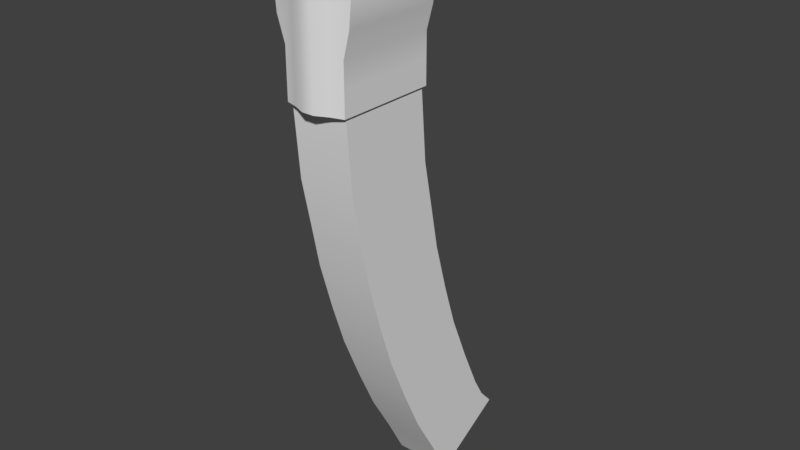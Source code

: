 # Source: Mag.blend  (saved by Blender 2.79.0; exported with 4.5.12 LTS)
import bpy
from mathutils import Matrix  # noqa: F401  (used for matrix-valued properties, if any)

bpy.ops.wm.read_factory_settings(use_empty=True)
scene = bpy.context.scene
scene.name = 'Scene'

# ---- collections
col_collection_1 = bpy.data.collections.new('Collection 1'); scene.collection.children.link(col_collection_1)

# ---- node groups
ng_auto_smooth = bpy.data.node_groups.new('Auto Smooth', 'GeometryNodeTree')
_s = ng_auto_smooth.interface.new_socket(name='Geometry', in_out='OUTPUT', socket_type='NodeSocketGeometry')
_s = ng_auto_smooth.interface.new_socket(name='Geometry', in_out='INPUT', socket_type='NodeSocketGeometry')
_s = ng_auto_smooth.interface.new_socket(name='Angle', in_out='INPUT', socket_type='NodeSocketFloat')
_s.subtype = 'ANGLE'
_s.min_value = 0.0
_s.max_value = 3.142
ng_auto_smooth.is_modifier = True
_N = ng_auto_smooth.nodes; _L = ng_auto_smooth.links
n0 = _N.new('NodeGroupOutput'); n0.name = 'Group Output'; n0.location = (480, -100)
n1 = _N.new('NodeGroupInput'); n1.name = 'Group Input'; n1.location = (-420, -300)
n2 = _N.new('NodeGroupInput'); n2.name = 'Group Input.001'; n2.location = (-60, -100)
n3 = _N.new('GeometryNodeSetShadeSmooth'); n3.name = 'Set Shade Smooth'; n3.location = (120, -100)
n3.domain = 'EDGE'
n4 = _N.new('GeometryNodeSetShadeSmooth'); n4.name = 'Set Shade Smooth.001'; n4.location = (300, -100)
n5 = _N.new('GeometryNodeInputMeshEdgeAngle'); n5.name = 'Edge Angle'; n5.location = (-420, -220)
n6 = _N.new('GeometryNodeInputEdgeSmooth'); n6.name = 'Is Edge Smooth'; n6.location = (-60, -160)
n7 = _N.new('GeometryNodeInputShadeSmooth'); n7.name = 'Is Face Smooth'; n7.location = (-240, -340)
n8 = _N.new('FunctionNodeBooleanMath'); n8.name = 'Boolean Math'; n8.location = (-60, -220)
n9 = _N.new('FunctionNodeCompare'); n9.name = 'Compare'; n9.location = (-240, -180)
n9.operation = 'LESS_EQUAL'
_L.new(n5.outputs[0], n9.inputs[0])
_L.new(n4.outputs[0], n0.inputs[0])
_L.new(n1.outputs[1], n9.inputs[1])
_L.new(n9.outputs[0], n8.inputs[0])
_L.new(n7.outputs[0], n8.inputs[1])
_L.new(n2.outputs[0], n3.inputs[0])
_L.new(n6.outputs[0], n3.inputs[1])
_L.new(n3.outputs[0], n4.inputs[0])
_L.new(n8.outputs[0], n3.inputs[2])
n0.is_active_output = True

# ---- world
world_world = bpy.data.worlds.new('World'); scene.world = world_world
world_world.color = (0.05088, 0.05088, 0.05088)
world_world.use_sun_shadow = False
world_world.sun_shadow_jitter_overblur = 0.0
world_world.cycles.sampling_method = 'MANUAL'

# ---- meshes
me_cube_002 = bpy.data.meshes.new('Cube.002')
me_cube_002.from_pydata([(-1.154, -1.13, 1.0), (-1.0, 2.114, -2.875), (-1.154, 2.114, 1.0), (1.0, -1.13, -2.875), (1.152, -1.13, 1.0), (1.0, 2.114, -2.875), (1.152, 2.114, 1.0), (-0.9347, -1.024, -2.875), (-0.9347, 2.008, -2.875), (0.9347, -1.024, -2.875), (0.9347, 2.008, -2.875), (-0.9347, -0.8384, -5.159), (-0.9347, 2.194, -5.159), (0.9347, -0.8384, -5.159), (0.9347, 2.194, -5.159), (-0.9347, -0.5042, -6.794), (-0.9347, 2.528, -6.794), (0.9347, -0.5042, -6.794), (0.9347, 2.528, -6.794), (-0.9347, -0.2442, -8.093), (-0.9347, 2.788, -8.093), (0.9347, -0.2442, -8.093), (0.9347, 2.788, -8.093), (-0.9347, 0.22, -9.709), (-0.9347, 3.252, -9.709), (0.9347, 0.22, -9.709), (0.9347, 3.252, -9.709), (-0.9347, 0.6842, -11.14), (-0.9347, 3.717, -11.14), (0.9347, 0.6842, -11.14), (0.9347, 3.717, -11.14), (-0.9347, 1.334, -12.7), (-0.9347, 4.367, -12.7), (0.9347, 1.334, -12.7), (0.9347, 4.367, -12.7), (-0.9347, 1.984, -14.13), (-0.9347, 5.017, -14.13), (0.9347, 1.984, -14.13), (0.9347, 5.017, -14.13), (-0.9347, 2.764, -15.5), (-0.9347, 5.4, -14.8), (0.9347, 2.764, -15.5), (0.9347, 5.4, -14.8), (-0.9347, 3.433, -16.76), (-0.9347, 5.895, -15.35), (0.9347, 3.433, -16.76), (0.9347, 5.895, -15.35), (-0.6, -1.246, -2.875), (-0.2, -1.432, -2.875), (0.2, -1.432, -2.875), (0.6, -1.246, -2.875), (0.6, -1.246, 1.0), (0.2, -1.432, 1.0), (-0.2, -1.432, 1.0), (-0.6, -1.246, 1.0), (1.282, 2.114, 0.2249), (1.205, 2.114, -0.5502), (1.0, 2.114, -1.325), (1.0, 2.114, -2.1), (1.282, -1.13, 0.2249), (1.205, -1.13, -0.5502), (1.0, -1.13, -1.325), (1.0, -1.13, -2.1), (-1.0, -1.13, -2.875), (-1.309, 2.114, 0.2249), (-1.247, 2.114, -0.5502), (-1.0, 2.114, -1.325), (-1.0, 2.114, -2.1), (-1.0, -1.13, -2.1), (-1.0, -1.13, -1.325), (-1.247, -1.13, -0.5502), (-1.309, -1.13, 0.2249), (-0.5343, -0.5443, 1.0), (0.354, 1.468, 1.0), (-0.5343, 1.468, 1.0), (-0.5775, 2.114, 1.0), (-0.000946, 2.114, 1.0), (0.5756, 2.114, 1.0), (0.354, -0.5443, -1.191), (0.354, 1.468, -1.191), (0.354, -0.5443, 1.0), (-0.5343, -0.5443, -1.191), (-0.5343, 1.468, -1.191), (0.354, 1.21, 1.0), (0.887, -0.892, 1.246), (1.037, -1.13, 1.324), (0.6888, -0.892, 1.459), (0.789, -1.13, 1.596), (0.3087, -0.892, 1.647), (0.3311, -0.9164, 1.814), (-0.8731, -0.892, 1.219), (-0.7037, -0.7181, 1.11), (-1.021, -1.13, 1.301), (-0.5343, 1.21, 1.0), (-0.6926, -0.892, 1.4), (-0.7908, -1.13, 1.538), (-0.3796, -0.892, 1.639), (-0.4496, -0.9164, 1.793), (-1.154, 1.241, 1.0), (1.037, 1.241, 1.324), (0.789, 1.241, 1.596), (0.3311, 1.241, 1.814), (-1.021, 1.241, 1.301), (-0.7908, 1.241, 1.538), (-0.4496, 1.241, 1.793), (-0.8731, 1.241, 1.219), (-0.6926, 1.241, 1.4), (-0.3796, 1.241, 1.639), (0.887, 1.241, 1.246), (0.6888, 1.241, 1.459), (0.3087, 1.241, 1.647), (1.152, 1.241, 1.0), (0.7531, 1.226, 1.0), (0.6205, -0.7181, 1.123), (-0.8442, 1.226, 1.0)], [], [(71, 0, 98, 2, 64), (1, 67, 66, 65, 64, 2, 75, 76, 77, 6, 55, 56, 57, 58, 5), (55, 6, 111, 4, 59), (47, 54, 0, 71, 70, 69, 68, 63), (3, 50, 49, 48, 47, 63, 7, 9), (54, 51, 4, 0), (10, 9, 13, 14), (1, 5, 10, 8), (63, 1, 8, 7), (5, 3, 9, 10), (13, 11, 15, 17), (7, 8, 12, 11), (9, 7, 11, 13), (8, 10, 14, 12), (18, 17, 21, 22), (12, 14, 18, 16), (14, 13, 17, 18), (11, 12, 16, 15), (19, 20, 24, 23), (15, 16, 20, 19), (17, 15, 19, 21), (16, 18, 22, 20), (25, 23, 27, 29), (21, 19, 23, 25), (20, 22, 26, 24), (22, 21, 25, 26), (30, 29, 33, 34), (24, 26, 30, 28), (26, 25, 29, 30), (23, 24, 28, 27), (33, 31, 35, 37), (27, 28, 32, 31), (29, 27, 31, 33), (28, 30, 34, 32), (36, 38, 42, 40), (32, 34, 38, 36), (34, 33, 37, 38), (31, 32, 36, 35), (42, 41, 45, 46), (38, 37, 41, 42), (35, 36, 40, 39), (37, 35, 39, 41), (44, 46, 45, 43), (39, 40, 44, 43), (41, 39, 43, 45), (40, 42, 46, 44), (3, 62, 61, 60, 59, 4, 51, 50), (50, 51, 52, 49), (49, 52, 53, 48), (48, 53, 54, 47), (5, 58, 62, 3), (58, 57, 61, 62), (57, 56, 60, 61), (56, 55, 59, 60), (63, 68, 67, 1), (68, 69, 66, 67), (69, 70, 65, 66), (70, 71, 64, 65), (51, 54, 53, 52), (72, 80, 78, 81), (6, 2, 74, 73), (74, 2, 98, 114, 93), (0, 4, 80, 72), (79, 82, 81, 78), (73, 74, 82, 79), (80, 83, 73, 79, 78), (74, 93, 72, 81, 82), (84, 85, 87, 86), (4, 111, 99, 85), (80, 4, 85, 84, 113), (108, 84, 86, 109), (109, 86, 88, 110), (86, 87, 89, 88), (92, 90, 94, 95), (98, 0, 92, 102), (0, 72, 91, 90, 92), (98, 102, 105, 114), (102, 92, 95, 103), (96, 107, 104, 97), (95, 94, 96, 97), (103, 95, 97, 104), (85, 99, 100, 87), (87, 100, 101, 89), (94, 106, 107, 96), (90, 105, 106, 94), (88, 89, 101, 110), (6, 73, 83, 112, 111), (111, 112, 108, 99), (100, 99, 108, 109), (101, 100, 109, 110), (80, 113, 112, 83), (84, 108, 112, 113), (103, 106, 105, 102), (104, 107, 106, 103), (114, 91, 72, 93), (91, 114, 105, 90), (97, 53, 52, 89), (87, 89, 52, 51), (85, 87, 51, 4), (97, 95, 54, 53), (95, 92, 0, 54), (88, 96, 97, 89), (86, 94, 96, 88), (94, 86, 84, 90), (113, 91, 90, 84), (72, 91, 113, 80)])
me_cube_002.polygons.foreach_set('use_smooth', [1, 0, 1, 1, 0, 0, 0, 1, 0, 0, 1, 0, 1, 1, 0, 1, 0, 0, 0, 0, 1, 1, 1, 1, 1, 0, 0, 1, 0, 0, 1, 0, 1, 1, 1, 1, 0, 0, 0, 0, 0, 1, 1, 0, 1, 1, 1, 1, 1, 1, 1, 1, 1, 1, 1, 1, 1, 1, 0, 0, 0, 1, 0, 0, 0, 1, 1, 1, 1, 1, 1, 1, 1, 1, 1, 1, 1, 1, 0, 1, 1, 1, 1, 1, 1, 1, 0, 1, 1, 1, 1, 1, 1, 1, 1, 1, 1, 1, 1, 1, 1, 1, 1, 1, 1, 1])
_k = set([(0, 71), (0, 92), (1, 5), (1, 63), (1, 67), (2, 64), (2, 75), (2, 98), (3, 5), (3, 50), (3, 62), (4, 59), (4, 85), (5, 58), (6, 55), (6, 77), (6, 111), (7, 8), (7, 9), (7, 11), (8, 10), (8, 12), (9, 10), (9, 13), (10, 14), (11, 15), (12, 16), (13, 17), (14, 18), (15, 19), (16, 20), (17, 21), (18, 22), (19, 23), (20, 24), (21, 25), (22, 26), (23, 27), (24, 28), (25, 29), (26, 30), (27, 31), (28, 32), (29, 33), (30, 34), (31, 35), (32, 36), (33, 37), (34, 38), (35, 39), (36, 40), (37, 41), (38, 42), (39, 43), (40, 44), (41, 45), (42, 46), (43, 44), (43, 45), (44, 46), (45, 46), (47, 48), (47, 63), (48, 49), (49, 50), (55, 56), (56, 57), (57, 58), (59, 60), (60, 61), (61, 62), (63, 68), (64, 65), (65, 66), (66, 67), (68, 69), (69, 70), (70, 71), (72, 80), (72, 81), (72, 91), (72, 93), (73, 74), (73, 79), (73, 83), (74, 82), (74, 93), (75, 76), (76, 77), (78, 79), (78, 80), (78, 81), (79, 82), (80, 83), (80, 113), (81, 82), (84, 86), (84, 113), (85, 87), (86, 88), (87, 89), (88, 89), (88, 110), (89, 97), (89, 101), (90, 91), (90, 94), (91, 114), (92, 95), (94, 96), (95, 97), (96, 107), (97, 104), (98, 102), (98, 114), (99, 100), (99, 111), (100, 101), (101, 110), (102, 103), (103, 104), (104, 107), (105, 106), (105, 114), (106, 107), (108, 109), (108, 112), (109, 110), (111, 112), (112, 113)])
me_cube_002.attributes.new('sharp_edge', 'BOOLEAN', 'EDGE').data.foreach_set('value', [ (min(e.vertices), max(e.vertices)) in _k for e in me_cube_002.edges])
_uv = me_cube_002.uv_layers.new(name='UVMap')
_uv.uv.foreach_set('vector', [0.681, 0.3565, 0.681, 0.3087, 0.7794, 0.3087, 0.8779, 0.3087, 0.8779, 0.3565, 0.8569, 0.7823, 0.8569, 0.7352, 0.8569, 0.6881, 0.842, 0.6409, 0.8382, 0.5938, 0.8476, 0.5467, 0.8826, 0.5467, 0.9176, 0.5467, 0.9526, 0.5467, 0.9876, 0.5467, 0.9954, 0.5938, 0.9908, 0.6409, 0.9783, 0.6881, 0.9783, 0.7352, 0.9783, 0.7823, 0.8779, 0.1891, 0.8779, 0.2372, 0.7795, 0.2372, 0.681, 0.2372, 0.681, 0.1892, 0.7952, 0.7825, 0.7952, 0.5489, 0.8288, 0.5503, 0.8382, 0.597, 0.8345, 0.6437, 0.8195, 0.6905, 0.8195, 0.7372, 0.8195, 0.7839, 0.9592, 0.981, 0.935, 0.9883, 0.9108, 0.9998, 0.8866, 1.0, 0.8624, 0.9888, 0.8382, 0.9818, 0.8421, 0.9753, 0.9553, 0.9746, 0.8892, 0.1076, 0.8892, 0.0339, 0.8963, 0.0, 0.8963, 0.1416, 0.454, 0.839, 0.2783, 0.8946, 0.2478, 0.7575, 0.4235, 0.7019, 0.8382, 0.7831, 0.9592, 0.7823, 0.9553, 0.7888, 0.8421, 0.7896, 0.8382, 0.9818, 0.8382, 0.7831, 0.8421, 0.7896, 0.8421, 0.9753, 0.9592, 0.7823, 0.9592, 0.981, 0.9553, 0.9746, 0.9553, 0.7888, 0.5675, 0.7504, 0.454, 0.7505, 0.454, 0.6479, 0.5675, 0.6479, 0.0513, 0.0, 0.227, 0.05547, 0.1965, 0.1929, 0.02082, 0.1374, 0.5675, 0.8904, 0.454, 0.8904, 0.454, 0.7505, 0.5675, 0.7504, 0.681, 0.7934, 0.5675, 0.7934, 0.5675, 0.6528, 0.681, 0.6528, 0.4134, 0.6001, 0.2377, 0.6557, 0.2293, 0.5748, 0.405, 0.5192, 0.681, 0.6528, 0.5675, 0.6528, 0.5675, 0.5505, 0.681, 0.5505, 0.4235, 0.7019, 0.2478, 0.7575, 0.2377, 0.6557, 0.4134, 0.6001, 0.02082, 0.1374, 0.1965, 0.1929, 0.1864, 0.2949, 0.01068, 0.2394, 0.002271, 0.3204, 0.178, 0.3759, 0.1757, 0.4792, 0.0, 0.4237, 0.01068, 0.2394, 0.1864, 0.2949, 0.178, 0.3759, 0.002271, 0.3204, 0.5675, 0.6479, 0.454, 0.6479, 0.454, 0.5664, 0.5675, 0.5664, 0.681, 0.5505, 0.5675, 0.5505, 0.5675, 0.4691, 0.681, 0.4691, 0.5675, 0.4635, 0.454, 0.4635, 0.454, 0.3717, 0.5675, 0.3717, 0.5675, 0.5664, 0.454, 0.5664, 0.454, 0.4635, 0.5675, 0.4635, 0.681, 0.4691, 0.5675, 0.4691, 0.5675, 0.3667, 0.681, 0.3667, 0.405, 0.5192, 0.2293, 0.5748, 0.227, 0.4716, 0.4027, 0.4161, 0.4038, 0.3238, 0.2281, 0.3794, 0.2376, 0.2761, 0.4133, 0.2206, 0.681, 0.3667, 0.5675, 0.3667, 0.5675, 0.2756, 0.681, 0.2756, 0.4027, 0.4161, 0.227, 0.4716, 0.2281, 0.3794, 0.4038, 0.3238, 0.0, 0.4237, 0.1757, 0.4792, 0.1768, 0.5715, 0.001082, 0.5161, 0.5675, 0.2699, 0.454, 0.2699, 0.454, 0.1759, 0.5675, 0.1759, 0.001082, 0.5161, 0.1768, 0.5715, 0.1863, 0.6749, 0.01058, 0.6195, 0.5675, 0.3717, 0.454, 0.3717, 0.454, 0.2699, 0.5675, 0.2699, 0.681, 0.2756, 0.5675, 0.2756, 0.5675, 0.1749, 0.681, 0.1749, 0.681, 0.08213, 0.5675, 0.08213, 0.5675, 0.03767, 0.681, 0.03767, 0.681, 0.1749, 0.5675, 0.1749, 0.5675, 0.08213, 0.681, 0.08213, 0.4133, 0.2206, 0.2376, 0.2761, 0.2494, 0.1805, 0.4251, 0.1249, 0.01058, 0.6195, 0.1863, 0.6749, 0.1981, 0.7707, 0.02242, 0.7153, 0.4352, 0.07836, 0.2698, 0.08573, 0.2859, 0.0, 0.454, 0.03729, 0.4251, 0.1249, 0.2494, 0.1805, 0.2698, 0.08573, 0.4352, 0.07836, 0.02242, 0.7153, 0.1981, 0.7707, 0.2082, 0.8173, 0.0428, 0.8101, 0.5675, 0.1759, 0.454, 0.1759, 0.454, 0.08367, 0.5675, 0.08366, 0.5675, 0.7934, 0.6806, 0.7974, 0.6806, 0.9558, 0.5675, 0.9518, 0.0428, 0.8101, 0.2082, 0.8173, 0.227, 0.8584, 0.05888, 0.896, 0.5675, 0.08366, 0.454, 0.08367, 0.454, 5.159e-06, 0.5675, 0.0, 0.681, 0.03767, 0.5675, 0.03767, 0.5675, 3.4e-06, 0.681, 0.0, 0.6981, 0.7839, 0.6981, 0.7372, 0.6981, 0.6905, 0.6856, 0.6437, 0.681, 0.597, 0.6888, 0.5503, 0.7223, 0.5489, 0.7224, 0.7825, 0.7224, 0.7825, 0.7223, 0.5489, 0.7466, 0.5467, 0.7466, 0.7803, 0.7466, 0.7803, 0.7466, 0.5467, 0.7709, 0.5467, 0.7709, 0.7803, 0.7709, 0.7803, 0.7709, 0.5467, 0.7952, 0.5489, 0.7952, 0.7825, 0.878, 0.0, 0.878, 0.04755, 0.681, 0.0476, 0.681, 4.826e-05, 0.878, 0.04755, 0.878, 0.0951, 0.681, 0.09515, 0.681, 0.0476, 0.878, 0.0951, 0.8779, 0.1419, 0.681, 0.1419, 0.681, 0.09515, 0.8779, 0.1419, 0.8779, 0.1891, 0.681, 0.1892, 0.681, 0.1419, 0.681, 0.5467, 0.681, 0.499, 0.8779, 0.499, 0.8779, 0.5467, 0.681, 0.499, 0.681, 0.4514, 0.8779, 0.4514, 0.8779, 0.499, 0.681, 0.4514, 0.681, 0.4041, 0.8779, 0.4041, 0.8779, 0.4514, 0.681, 0.4041, 0.681, 0.3565, 0.8779, 0.3565, 0.8779, 0.4041, 0.8892, 0.0339, 0.8892, 0.1076, 0.878, 0.08302, 0.878, 0.05846, 0.9319, 0.2749, 0.878, 0.2748, 0.878, 0.1416, 0.9319, 0.1416, 0.681, 0.784, 0.8208, 0.7839, 0.7832, 0.8237, 0.7294, 0.8237, 0.7832, 0.8237, 0.8208, 0.7839, 0.8208, 0.8836, 0.802, 0.8846, 0.7832, 0.8855, 0.8963, 0.1416, 0.8963, 0.0, 0.9318, 0.04903, 0.9318, 0.1036, 0.9319, 0.1416, 0.9857, 0.1416, 0.9857, 0.2653, 0.9319, 0.2653, 0.9858, 0.1321, 0.9318, 0.1321, 0.9318, 0.0, 0.9858, 4.191e-06, 0.8779, 0.2752, 0.9389, 0.2752, 1.0, 0.2752, 1.0, 0.4098, 0.8779, 0.4098, 1.0, 0.5442, 0.9389, 0.5442, 0.8779, 0.5442, 0.8779, 0.4098, 1.0, 0.4098, 0.2706, 0.9118, 0.2668, 0.9005, 0.2882, 0.8946, 0.2875, 0.9073, 0.681, 0.2372, 0.7795, 0.2372, 0.7795, 0.2575, 0.681, 0.2575, 0.2882, 0.9452, 0.2507, 0.9133, 0.2668, 0.9005, 0.2706, 0.9118, 0.2794, 0.9285, 0.454, 0.9879, 0.454, 0.9032, 0.467, 0.9042, 0.467, 0.989, 0.467, 0.989, 0.467, 0.9042, 0.4909, 0.905, 0.4909, 0.9898, 0.467, 0.9042, 0.4616, 0.8904, 0.4903, 0.8913, 0.4909, 0.905, 0.5232, 0.9099, 0.5337, 0.9042, 0.542, 0.9173, 0.5338, 0.9269, 0.7794, 0.3087, 0.681, 0.3087, 0.681, 0.29, 0.7794, 0.29, 0.5192, 0.8904, 0.5575, 0.8918, 0.5456, 0.898, 0.5337, 0.9042, 0.5232, 0.9099, 0.3354, 0.9592, 0.3312, 0.9396, 0.3413, 0.9382, 0.3505, 0.9478, 0.7794, 0.29, 0.681, 0.29, 0.681, 0.2752, 0.7794, 0.2752, 0.9592, 0.9673, 0.9592, 0.8823, 0.9688, 0.8822, 0.9688, 0.982, 0.5338, 0.9269, 0.542, 0.9173, 0.5575, 0.9355, 0.5507, 0.9465, 0.9792, 0.7823, 0.9792, 0.882, 0.9592, 0.8822, 0.9592, 0.7825, 0.681, 0.2575, 0.7795, 0.2575, 0.7795, 0.2751, 0.6811, 0.2752, 0.4909, 0.9901, 0.4909, 0.8904, 0.5192, 0.8905, 0.5192, 0.9902, 0.3312, 0.8946, 0.3312, 0.9794, 0.3133, 0.9808, 0.3133, 0.896, 0.2404, 0.9797, 0.2404, 0.8946, 0.2507, 0.8947, 0.2507, 0.9798, 0.8208, 0.7985, 0.831, 0.7839, 0.831, 0.8836, 0.8208, 0.8836, 0.681, 0.784, 0.7294, 0.8237, 0.7294, 0.8855, 0.7052, 0.8846, 0.681, 0.8837, 0.2935, 0.8946, 0.3133, 0.9088, 0.2983, 0.9162, 0.2882, 0.9149, 0.2912, 0.9371, 0.2882, 0.9149, 0.2983, 0.9162, 0.3008, 0.9338, 0.3065, 0.9641, 0.2912, 0.9371, 0.3008, 0.9338, 0.3133, 0.9565, 0.7294, 0.9474, 0.7136, 0.9582, 0.7052, 0.8846, 0.7294, 0.8855, 0.6978, 0.969, 0.6978, 0.8839, 0.7052, 0.8846, 0.7136, 0.9582, 0.334, 0.9196, 0.3437, 0.9227, 0.3413, 0.9382, 0.3312, 0.9396, 0.3416, 0.8946, 0.3505, 0.8996, 0.3437, 0.9227, 0.334, 0.9196, 0.802, 0.8846, 0.7938, 0.9581, 0.7832, 0.9473, 0.7832, 0.8855, 0.2331, 0.9691, 0.227, 0.8956, 0.2404, 0.8946, 0.2404, 0.9797, 0.0, 0.0, 0.7709, 0.5467, 0.7466, 0.5467, 0.0, 0.0, 0.0, 0.0, 0.0, 0.0, 0.0, 0.0, 0.0, 0.0, 0.0, 0.0, 0.0, 0.0, 0.0, 0.0, 0.0, 0.0, 0.0, 0.0, 0.0, 0.0, 0.0, 0.0, 0.0, 0.0, 0.0, 0.0, 0.0, 0.0, 0.0, 0.0, 0.0, 0.0, 0.0, 0.0, 0.0, 0.0, 0.0, 0.0, 0.0, 0.0, 0.0, 0.0, 0.0, 0.0, 0.0, 0.0, 0.0, 0.0, 0.0, 0.0, 0.0, 0.0, 0.0, 0.0, 0.0, 0.0, 0.0, 0.0, 0.0, 0.0, 0.0, 0.0, 0.0, 0.0, 0.0, 0.0, 0.0, 0.0, 0.0, 0.0, 0.0, 0.0])
me_cube_002.use_remesh_preserve_volume = False
me_cube_002.use_remesh_preserve_attributes = False
me_cube_002.use_mirror_vertex_groups = False
me_cube_002.update()

# ---- objects
ob_low_poly = bpy.data.objects.new('Low Poly', me_cube_002)

# ---- transforms, parenting, visibility, modifiers, constraints
ob_low_poly.location = (1.042, -1.752, 8.732)
ob_low_poly.lineart.crease_threshold = 0.0
_m = ob_low_poly.modifiers.new('Auto Smooth', 'NODES')
_m.node_group = ng_auto_smooth
_gi = [s.identifier for s in ng_auto_smooth.interface.items_tree if s.item_type == 'SOCKET' and s.in_out == 'INPUT']
_m[_gi[1]] = 3.142  # Angle

# ---- collection membership
col_collection_1.objects.link(ob_low_poly)

# ---- scene / render settings (as saved in the file)
scene.frame_start = 1; scene.frame_end = 250; scene.frame_set(1)
scene.render.engine = 'BLENDER_EEVEE_NEXT'
scene.render.resolution_percentage = 50
scene.render.dither_intensity = 0.0
scene.render.use_bake_selected_to_active = True
scene.render.use_bake_clear = False
scene.cycles.use_denoising = False
scene.cycles.samples = 128
scene.cycles.sampling_pattern = 'TABULATED_SOBOL'
scene.cycles.use_adaptive_sampling = False
scene.cycles.use_light_tree = False
scene.cycles.blur_glossy = 0.0
scene.cycles.sample_clamp_indirect = 0.0
scene.view_settings.view_transform = 'Standard'
bpy.context.view_layer.update()

# ---- added for rendering (the .blend has no active camera and no usable light): camera, sun
cam_auto = bpy.data.cameras.new('AutoCamera')
cam_auto.lens = 50.0
cam_auto.sensor_width = 36.0
cam_auto.clip_end = 1000.0
ob_auto_camera = bpy.data.objects.new('AutoCamera', cam_auto)
scene.collection.objects.link(ob_auto_camera)
ob_auto_camera.location = (19.6545, -21.8725, 16.1621)
ob_auto_camera.rotation_euler = (1.09748, -7.21219e-08, 0.694738)
scene.camera = ob_auto_camera
light_auto_sun = bpy.data.lights.new('AutoSun', 'SUN')
light_auto_sun.energy = 3.0
light_auto_sun.angle = 0.0523599
ob_auto_sun = bpy.data.objects.new('AutoSun', light_auto_sun)
scene.collection.objects.link(ob_auto_sun)
ob_auto_sun.rotation_euler = (0.872665, 0.174533, 0.523599)
bpy.context.view_layer.update()
